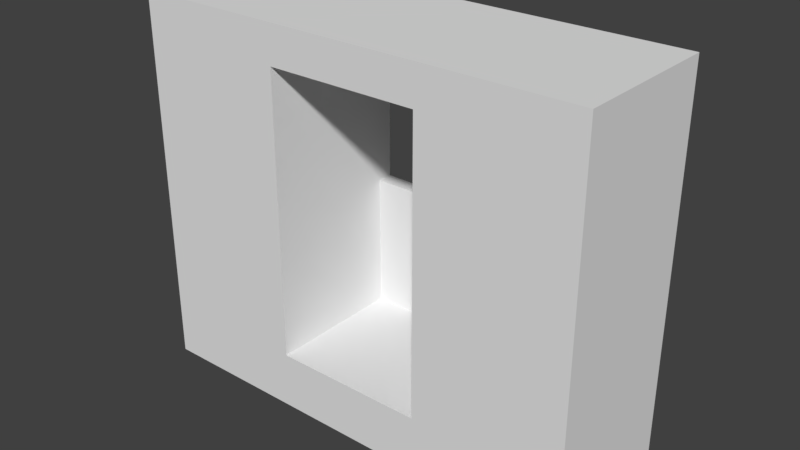 # Source: HallWallWindow_2x6x5.blend  (saved by Blender 2.79.0; exported with 4.5.12 LTS)
import bpy
from mathutils import Matrix  # noqa: F401  (used for matrix-valued properties, if any)

bpy.ops.wm.read_factory_settings(use_empty=True)
scene = bpy.context.scene
scene.name = 'Scene'

# ---- collections
col_collection_1 = bpy.data.collections.new('Collection 1'); scene.collection.children.link(col_collection_1)

# ---- materials (node trees are filled in below, after node groups)
mat_wall = bpy.data.materials.new('Wall')
mat_wall.alpha_threshold = 0.0
mat_wall.use_transparent_shadow = False
mat_wall.roughness = 0.5
mat_wall.specular_intensity = 0.0
mat_wall.line_color = (0.0, 0.0, 0.0, 1.0)

# ---- material node trees

# ---- world
world_world = bpy.data.worlds.new('World'); scene.world = world_world
world_world.color = (0.05088, 0.05088, 0.05088)
world_world.use_sun_shadow = False
world_world.sun_shadow_jitter_overblur = 0.0
world_world.cycles.sampling_method = 'MANUAL'

# ---- meshes
me_hallwallwindow_2x6x5 = bpy.data.meshes.new('HallWallWindow_2x6x5')
me_hallwallwindow_2x6x5.from_pydata([(6.0, 8.742e-08, 2.0), (-8.742e-08, 8.742e-08, 2.0), (1.788e-07, -5.211e-15, -1.192e-07), (6.0, 2.71e-14, 6.199e-07), (6.0, 5.0, 2.0), (-7.272e-07, 5.0, 2.0), (3.139e-07, 5.0, -5.762e-07), (6.0, 5.0, 1.033e-07), (2.0, 8.742e-08, 2.0), (2.0, 2.714e-15, 6.209e-08), (2.0, 5.0, 2.0), (2.0, 5.0, -4.066e-07), (4.0, 1.824e-14, 4.173e-07), (4.0, 5.0, -8.489e-08), (4.0, 8.742e-08, 2.0), (4.0, 5.0, 2.0), (2.0, 4.5, -3.333e-07), (2.0, 4.5, 2.0), (4.0, 4.5, 2.0), (4.0, 4.5, -4.64e-09), (4.0, 0.75, 3.282e-07), (4.0, 0.75, 2.0), (2.0, 0.75, 2.0), (2.0, 0.75, -2.036e-08), (4.0, 2.5, 2.0), (2.0, 0.75, 0.2), (2.0, 2.5, 2.0), (2.0, 2.5, -1.713e-07), (4.0, 4.5, 0.2), (3.0, 0.75, 1.539e-07), (2.0, 4.5, 0.2), (4.0, 0.75, 0.2), (4.0, 2.5, 1.672e-07), (3.0, 0.75, 0.2), (4.0, 2.5, 0.2), (2.0, 2.5, 0.2), (-4.073e-07, 2.5, 2.0), (6.0, 2.5, 2.0), (6.0, 3.0, 2.0), (-5.345e-07, 3.0, 2.0), (4.0, 3.0, 2.0), (2.0, 3.0, 2.0), (2.464e-07, 2.5, -3.477e-07), (3.129e-07, 3.0, -4.292e-07), (6.0, 2.5, 4.113e-07), (6.0, 3.0, 2.901e-07), (-4.073e-07, 2.5, 2.0), (-5.345e-07, 3.0, 2.0), (2.464e-07, 2.5, -3.477e-07), (3.129e-07, 3.0, -4.292e-07)], [], [(8, 1, 2, 9), (10, 11, 6, 5), (38, 40, 24, 37), (0, 37, 24, 14), (12, 20, 32, 19, 13, 7, 45, 44, 3), (6, 43, 39, 5), (9, 8, 22, 25, 23), (18, 15, 10, 17), (0, 14, 12, 3), (4, 7, 13, 15), (38, 37, 44, 45), (15, 13, 11, 10), (16, 11, 13, 19), (8, 9, 12, 14), (35, 30, 17, 26), (9, 23, 29, 20, 12), (34, 28, 19, 32), (33, 31, 20, 29), (14, 12, 20, 31, 21), (2, 42, 43, 6, 11, 16, 27, 23, 9), (14, 21, 22, 8), (30, 16, 19, 28), (25, 33, 29, 23), (17, 30, 28, 18), (31, 34, 32, 20), (21, 24, 34, 31), (24, 18, 28, 34), (25, 35, 26, 22), (23, 25, 35, 27), (27, 16, 30, 35), (34, 35, 25, 31), (23, 27, 32, 20), (27, 35, 34, 32), (21, 31, 33, 25, 22), (39, 36, 26, 41), (1, 8, 26, 36), (5, 39, 41, 10), (4, 15, 40, 38), (7, 4, 38, 45), (3, 44, 37, 0), (2, 1, 36, 42), (47, 49, 48, 46)])
_uv = me_hallwallwindow_2x6x5.uv_layers.new(name='UVMap')
_uv.uv.foreach_set('vector', [0.0, 0.0, 0.0, 0.0, 0.0, 0.0, 0.0, 0.0, 0.0, 0.0, 0.0, 0.0, 0.0, 0.0, 0.0, 0.0, 1.001, 0.9976, 0.001587, 0.9976, 0.001587, 0.737, 1.001, 0.737, 0.995, -0.004918, 0.995, 0.7408, 0.004957, 0.7408, 0.004957, -0.004918, 0.0, 0.0, 0.0, 0.0, 0.0, 0.0, 0.0, 0.0, 0.0, 0.0, 0.0, 0.0, 0.0, 0.0, 0.0, 0.0, 0.0, 0.0, 0.001077, 0.7372, 0.001077, 0.0001001, 0.9999, 9.99e-05, 0.9999, 0.7372, 0.0, 0.0, 0.0, 0.0, 0.0, 0.0, 0.0, 0.0, 0.0, 0.0, 1.0, 0.7447, 1.0, 0.9975, 8.759e-05, 0.9975, 8.774e-05, 0.7447, 0.0, 0.0, 0.0, 0.0, 0.0, 0.0, 0.0, 0.0, 0.0, 0.0, 0.0, 0.0, 0.0, 0.0, 0.0, 0.0, 0.0016, 1.0, 0.0016, 0.7372, 1.002, 0.7372, 1.002, 1.0, 0.0, 0.0, 0.0, 0.0, 0.0, 0.0, 0.0, 0.0, 0.0, 0.0, 0.0, 0.0, 0.0, 0.0, 0.0, 0.0, 0.0, 0.0, 0.0, 0.0, 0.0, 0.0, 0.0, 0.0, 1.005, 0.7435, 1.005, 1.74, 0.00265, 1.74, 0.00265, 0.7435, 0.0, 0.0, 0.0, 0.0, 0.0, 0.0, 0.0, 0.0, 0.0, 0.0, 0.6875, 0.6562, 0.6875, 0.418, 0.8008, 0.418, 0.8008, 0.6562, 0.0, 0.0, 0.0, 0.0, 0.0, 0.0, 0.0, 0.0, 0.0, 0.0, 0.0, 0.0, 0.0, 0.0, 0.0, 0.0, 0.0, 0.0, 0.0, 0.0, 0.0, 0.0, 0.0, 0.0, 0.0, 0.0, 0.0, 0.0, 0.0, 0.0, 0.0, 0.0, 0.0, 0.0, 0.0, 0.0, 0.6765, 0.4299, 0.6765, 0.4881, 0.8001, 0.4881, 0.8001, 0.4299, 0.4336, 0.4336, 0.5742, 0.4336, 0.5742, 0.6758, 0.4336, 0.6758, 0.0, 0.0, 0.0, 0.0, 0.0, 0.0, 0.0, 0.0, 0.004792, 0.9922, 0.004792, 0.007804, 1.005, 0.007804, 1.005, 0.9922, 0.0, 0.0, 0.0, 0.0, 0.0, 0.0, 0.0, 0.0, 0.998, 0.2236, 0.998, 0.7421, -0.001083, 0.7421, -0.001083, 0.2236, 1.001, 0.7374, 1.001, 1.76, 0.001243, 1.76, 0.001243, 0.7374, 1.005, 0.2253, 1.005, 0.7389, 0.00265, 0.7389, 0.00265, 0.2253, 0.0, 0.0, 0.0, 0.0, 0.0, 0.0, 0.0, 0.0, 0.6758, 0.3125, 0.6758, 0.08203, 0.8242, 0.08203, 0.8242, 0.3125, 1.004, 0.7412, 0.004012, 0.7412, 0.004012, 0.2177, 1.004, 0.2177, 0.0, 0.0, 0.0, 0.0, 0.0, 0.0, 0.0, 0.0, 0.5449, 0.6504, 0.4395, 0.6504, 0.4395, 0.4277, 0.5449, 0.4277, 0.6765, 0.4881, 0.6765, 0.6279, 0.7383, 0.6279, 0.8001, 0.6279, 0.8001, 0.4881, 0.003994, 0.9992, 0.003994, 0.7397, 1.004, 0.7397, 1.004, 0.9992, -0.001518, -0.003481, 1.002, -0.003481, 1.002, 0.7409, -0.001518, 0.7409, 9.984e-05, 0.7396, 9.993e-05, 0.0001001, 0.9999, 0.0001001, 0.9999, 0.7396, 0.9999, 0.7387, 9.996e-05, 0.7387, 0.0001, 0.0001, 0.9999, 9.996e-05, 0.9999, 0.7358, 0.002561, 0.7358, 0.002561, 9.999e-05, 0.9999, 9.996e-05, 0.9991, 8.884e-05, 0.9991, 0.7379, 0.001685, 0.7379, 0.001686, 8.905e-05, 0.002096, 8.944e-05, 0.9997, 8.941e-05, 0.9997, 0.7391, 0.002096, 0.7391, 0.9999, 1.0, 5e-05, 1.0, 5.005e-05, 0.7358, 0.9999, 0.7358])
me_hallwallwindow_2x6x5.materials.append(mat_wall)
me_hallwallwindow_2x6x5.use_remesh_preserve_volume = False
me_hallwallwindow_2x6x5.use_remesh_preserve_attributes = False
me_hallwallwindow_2x6x5.use_mirror_vertex_groups = False
me_hallwallwindow_2x6x5.update()

# ---- objects
ob_hallwallwindow_2x6x5 = bpy.data.objects.new('HallWallWindow_2x6x5', me_hallwallwindow_2x6x5)

# ---- transforms, parenting, visibility, modifiers, constraints
ob_hallwallwindow_2x6x5.location = (0.0, 0.0, 0.0)
ob_hallwallwindow_2x6x5.rotation_euler = (1.571, 0.0, 0.0)
ob_hallwallwindow_2x6x5.lock_rotations_4d = False
ob_hallwallwindow_2x6x5.empty_display_type = 'ARROWS'
ob_hallwallwindow_2x6x5.lineart.crease_threshold = 0.0

# ---- collection membership
col_collection_1.objects.link(ob_hallwallwindow_2x6x5)

# ---- scene / render settings (as saved in the file)
scene.frame_start = 1; scene.frame_end = 250; scene.frame_set(79)
scene.render.engine = 'BLENDER_EEVEE_NEXT'
scene.render.resolution_percentage = 50
scene.render.dither_intensity = 0.0
scene.cycles.use_denoising = False
scene.cycles.samples = 128
scene.cycles.sampling_pattern = 'TABULATED_SOBOL'
scene.cycles.use_adaptive_sampling = False
scene.cycles.use_light_tree = False
scene.cycles.blur_glossy = 0.0
scene.cycles.sample_clamp_indirect = 0.0
scene.view_settings.view_transform = 'Standard'
bpy.context.view_layer.update()

# ---- added for rendering (the .blend has no active camera and no usable light): camera, sun
cam_auto = bpy.data.cameras.new('AutoCamera')
cam_auto.lens = 50.0
cam_auto.sensor_width = 36.0
cam_auto.clip_end = 1000.0
ob_auto_camera = bpy.data.objects.new('AutoCamera', cam_auto)
scene.collection.objects.link(ob_auto_camera)
ob_auto_camera.location = (10.4594, -9.95128, 8.46752)
ob_auto_camera.rotation_euler = (1.09748, -7.21219e-08, 0.694738)
scene.camera = ob_auto_camera
light_auto_sun = bpy.data.lights.new('AutoSun', 'SUN')
light_auto_sun.energy = 3.0
light_auto_sun.angle = 0.0523599
ob_auto_sun = bpy.data.objects.new('AutoSun', light_auto_sun)
scene.collection.objects.link(ob_auto_sun)
ob_auto_sun.rotation_euler = (0.872665, 0.174533, 0.523599)
bpy.context.view_layer.update()
